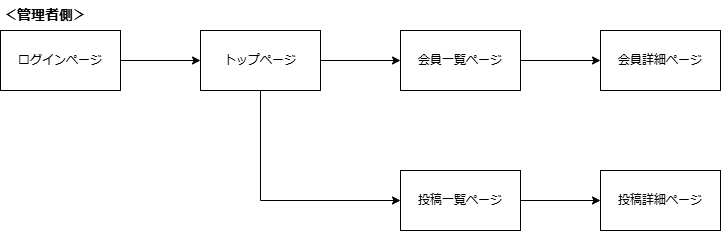

The diagram above was exported from draw.io. Its source (the exported page's mxGraphModel, read from the mxfile embedded in the PNG):
<mxGraphModel dx="794" dy="458" grid="1" gridSize="10" guides="1" tooltips="1" connect="1" arrows="1" fold="1" page="1" pageScale="1" pageWidth="1169" pageHeight="827" math="0" shadow="0">
  <root>
    <mxCell id="0" />
    <mxCell id="1" parent="0" />
    <mxCell id="HmYqNnnWw7aFmyj92eeA-4" value="" style="edgeStyle=orthogonalEdgeStyle;rounded=0;orthogonalLoop=1;jettySize=auto;html=1;" edge="1" parent="1" source="HmYqNnnWw7aFmyj92eeA-1" target="HmYqNnnWw7aFmyj92eeA-3">
      <mxGeometry relative="1" as="geometry" />
    </mxCell>
    <mxCell id="HmYqNnnWw7aFmyj92eeA-1" value="ログインページ" style="rounded=0;whiteSpace=wrap;html=1;" vertex="1" parent="1">
      <mxGeometry x="40" y="40" width="120" height="60" as="geometry" />
    </mxCell>
    <mxCell id="HmYqNnnWw7aFmyj92eeA-2" value="&lt;b&gt;&lt;font style=&quot;font-size: 14px;&quot;&gt;＜管理者側＞&lt;/font&gt;&lt;/b&gt;" style="text;html=1;align=center;verticalAlign=middle;whiteSpace=wrap;rounded=0;" vertex="1" parent="1">
      <mxGeometry x="40" y="10" width="90" height="30" as="geometry" />
    </mxCell>
    <mxCell id="HmYqNnnWw7aFmyj92eeA-6" value="" style="edgeStyle=orthogonalEdgeStyle;rounded=0;orthogonalLoop=1;jettySize=auto;html=1;" edge="1" parent="1" source="HmYqNnnWw7aFmyj92eeA-3" target="HmYqNnnWw7aFmyj92eeA-5">
      <mxGeometry relative="1" as="geometry" />
    </mxCell>
    <mxCell id="HmYqNnnWw7aFmyj92eeA-3" value="トップページ" style="whiteSpace=wrap;html=1;rounded=0;" vertex="1" parent="1">
      <mxGeometry x="240" y="40" width="120" height="60" as="geometry" />
    </mxCell>
    <mxCell id="HmYqNnnWw7aFmyj92eeA-8" value="" style="edgeStyle=orthogonalEdgeStyle;rounded=0;orthogonalLoop=1;jettySize=auto;html=1;exitX=0.5;exitY=1;exitDx=0;exitDy=0;entryX=0;entryY=0.5;entryDx=0;entryDy=0;" edge="1" parent="1" source="HmYqNnnWw7aFmyj92eeA-3" target="HmYqNnnWw7aFmyj92eeA-7">
      <mxGeometry relative="1" as="geometry" />
    </mxCell>
    <mxCell id="HmYqNnnWw7aFmyj92eeA-10" value="" style="edgeStyle=orthogonalEdgeStyle;rounded=0;orthogonalLoop=1;jettySize=auto;html=1;" edge="1" parent="1" source="HmYqNnnWw7aFmyj92eeA-5" target="HmYqNnnWw7aFmyj92eeA-9">
      <mxGeometry relative="1" as="geometry" />
    </mxCell>
    <mxCell id="HmYqNnnWw7aFmyj92eeA-5" value="会員一覧ページ" style="whiteSpace=wrap;html=1;rounded=0;" vertex="1" parent="1">
      <mxGeometry x="440" y="40" width="120" height="60" as="geometry" />
    </mxCell>
    <mxCell id="HmYqNnnWw7aFmyj92eeA-12" value="" style="edgeStyle=orthogonalEdgeStyle;rounded=0;orthogonalLoop=1;jettySize=auto;html=1;" edge="1" parent="1" source="HmYqNnnWw7aFmyj92eeA-7" target="HmYqNnnWw7aFmyj92eeA-11">
      <mxGeometry relative="1" as="geometry" />
    </mxCell>
    <mxCell id="HmYqNnnWw7aFmyj92eeA-7" value="投稿一覧ページ" style="whiteSpace=wrap;html=1;rounded=0;" vertex="1" parent="1">
      <mxGeometry x="440" y="180" width="120" height="60" as="geometry" />
    </mxCell>
    <mxCell id="HmYqNnnWw7aFmyj92eeA-9" value="会員詳細ページ" style="whiteSpace=wrap;html=1;rounded=0;" vertex="1" parent="1">
      <mxGeometry x="640" y="40" width="120" height="60" as="geometry" />
    </mxCell>
    <mxCell id="HmYqNnnWw7aFmyj92eeA-11" value="投稿詳細ページ" style="whiteSpace=wrap;html=1;rounded=0;" vertex="1" parent="1">
      <mxGeometry x="640" y="180" width="120" height="60" as="geometry" />
    </mxCell>
  </root>
</mxGraphModel>